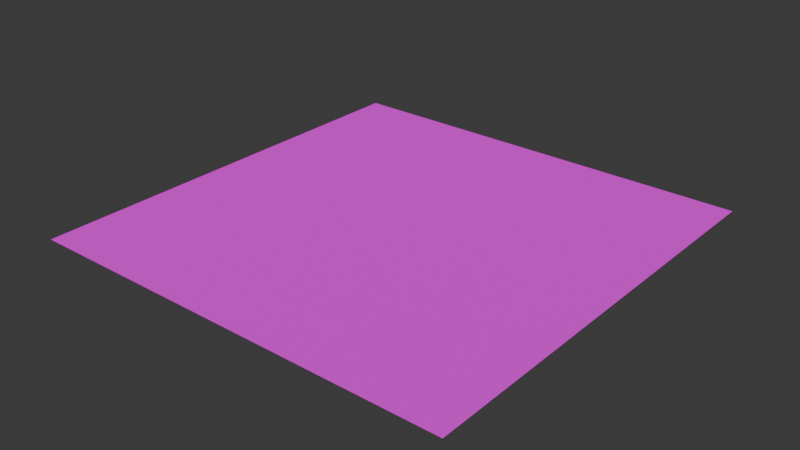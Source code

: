 # Source: playtest.blend  (saved by Blender 4.4.32; exported with 4.5.12 LTS)
import bpy
from mathutils import Matrix  # noqa: F401  (used for matrix-valued properties, if any)

bpy.ops.wm.read_factory_settings(use_empty=True)
scene = bpy.context.scene
scene.name = 'Scene'

# ---- collections
col_collection = bpy.data.collections.new('Collection'); scene.collection.children.link(col_collection)

# ---- images (referenced by path relative to the original .blend; pixels are not part of the script)
import os
ASSET_DIR = os.environ.get("B2B_ASSET_DIR", "")  # directory of the original .blend (textures are referenced by path, not embedded)
HERE = os.path.dirname(os.path.abspath(__file__))  # packed textures are extracted next to this script under _unpacked/

def load_image(name, relpath, width, height, colorspace="sRGB"):
    """Load a texture the original file referenced (path relative to the .blend, or extracted next to this script)."""
    p = next((c for c in (os.path.join(HERE, relpath), os.path.join(ASSET_DIR, relpath)) if relpath and os.path.exists(c)), "")
    if p:
        img = bpy.data.images.load(p, check_existing=True)
        img.name = name
    else:  # same state as the original file: an image datablock whose file is absent (Cycles renders it pink)
        img = bpy.data.images.new(name, width, height)
        img.source = "FILE"
        img.filepath = "//" + (relpath or name)
    img.colorspace_settings.name = colorspace
    return img
img_21_eroded_scratch_metal_texture_seamless_jpg = load_image('21_eroded scratch metal texture-seamless.jpg', '21_eroded scratch metal texture-seamless.jpg', 1024, 1024, 'sRGB')

# ---- materials (node trees are filled in below, after node groups)
mat_material = bpy.data.materials.new('Material')
mat_material.alpha_threshold = 0.0
mat_material.roughness = 0.5
mat_material.line_color = (0.0, 0.0, 0.0, 1.0)

# ---- material node trees
mat_material.use_nodes = True; mat_material.node_tree.nodes.clear()
_N = mat_material.node_tree.nodes; _L = mat_material.node_tree.links
n0 = _N.new('ShaderNodeOutputMaterial'); n0.name = 'Material Output'; n0.location = (300, 300)
n1 = _N.new('ShaderNodeBsdfPrincipled'); n1.name = 'Principled BSDF'; n1.location = (10, 300)
n1.inputs[2].default_value = 1.0
n1.inputs[3].default_value = 1.45
n2 = _N.new('ShaderNodeTexImage'); n2.name = 'Image Texture'; n2.location = (-367, 162)
n2.image = img_21_eroded_scratch_metal_texture_seamless_jpg
_L.new(n1.outputs[0], n0.inputs[0])
_L.new(n2.outputs[0], n1.inputs[0])
n0.is_active_output = True

# ---- world
world_world = bpy.data.worlds.new('World'); scene.world = world_world
world_world.use_nodes = True; world_world.node_tree.nodes.clear()
_N = world_world.node_tree.nodes; _L = world_world.node_tree.links
n0 = _N.new('ShaderNodeOutputWorld'); n0.name = 'World Output'; n0.location = (300, 300)
n1 = _N.new('ShaderNodeBackground'); n1.name = 'Background'; n1.location = (10, 300)
n1.inputs[0].default_value = (0.05088, 0.05088, 0.05088, 1.0)
_L.new(n1.outputs[0], n0.inputs[0])
n0.is_active_output = True
world_world.color = (0.05088, 0.05088, 0.05088)
world_world.sun_shadow_jitter_overblur = 0.0

# ---- meshes
me_cube = bpy.data.meshes.new('Cube')
me_cube.from_pydata([(12.87, 12.87, 0.0), (12.87, -12.87, 0.0), (-12.87, 12.87, 0.0), (-12.87, -12.87, 0.0)], [], [(0, 2, 3, 1)])
_uv = me_cube.uv_layers.new(name='UVMap')
_uv.uv.foreach_set('vector', [2.235, 2.235, -1.235, 2.235, -1.235, -1.235, 2.235, -1.235])
me_cube.materials.append(mat_material)
me_cube.use_mirror_vertex_groups = False
me_cube.update()

# ---- objects
ob_cube = bpy.data.objects.new('Cube', me_cube)

# ---- transforms, parenting, visibility, modifiers, constraints
ob_cube.location = (0.0, 0.0, 0.0)
ob_cube.lock_rotations_4d = False
ob_cube.empty_display_type = 'ARROWS'
ob_cube.lineart.crease_threshold = 0.0

# ---- collection membership
col_collection.objects.link(ob_cube)

# ---- scene / render settings (as saved in the file)
scene.frame_start = 1; scene.frame_end = 250; scene.frame_set(1)
scene.render.engine = 'BLENDER_EEVEE_NEXT'
bpy.context.view_layer.update()

# ---- added for rendering (the .blend has no active camera and no usable light): camera, sun
cam_auto = bpy.data.cameras.new('AutoCamera')
cam_auto.lens = 50.0
cam_auto.sensor_width = 36.0
cam_auto.clip_end = 1000.0
ob_auto_camera = bpy.data.objects.new('AutoCamera', cam_auto)
scene.collection.objects.link(ob_auto_camera)
ob_auto_camera.location = (33.6918, -40.4302, 26.9535)
ob_auto_camera.rotation_euler = (1.09748, -7.21219e-08, 0.694738)
scene.camera = ob_auto_camera
light_auto_sun = bpy.data.lights.new('AutoSun', 'SUN')
light_auto_sun.energy = 3.0
light_auto_sun.angle = 0.0523599
ob_auto_sun = bpy.data.objects.new('AutoSun', light_auto_sun)
scene.collection.objects.link(ob_auto_sun)
ob_auto_sun.rotation_euler = (0.872665, 0.174533, 0.523599)
bpy.context.view_layer.update()
